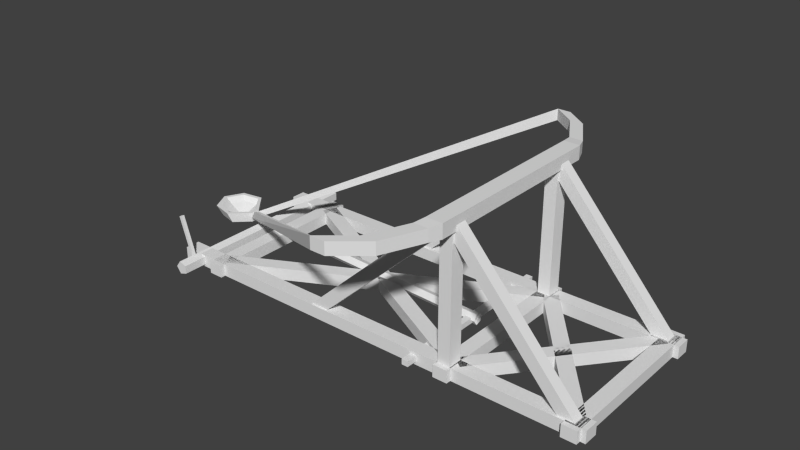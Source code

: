 # Source: tour_catapulte_age1_catapulte.blend  (saved by Blender 2.63.0; exported with 4.5.12 LTS)
import bpy
from mathutils import Matrix  # noqa: F401  (used for matrix-valued properties, if any)

bpy.ops.wm.read_factory_settings(use_empty=True)
scene = bpy.context.scene
scene.name = 'Scene'

# ---- collections
col_collection_1 = bpy.data.collections.new('Collection 1'); scene.collection.children.link(col_collection_1)
col_collection_6 = bpy.data.collections.new('Collection 6'); scene.collection.children.link(col_collection_6)

# ---- world
world_world = bpy.data.worlds.new('World'); scene.world = world_world
world_world.color = (0.05088, 0.05088, 0.05088)
world_world.use_sun_shadow = False
world_world.sun_shadow_jitter_overblur = 0.0
world_world.cycles.sampling_method = 'MANUAL'
world_world.cycles.sample_map_resolution = 256

# ---- meshes
me_plane_001 = bpy.data.meshes.new('Plane.001')
me_plane_001.from_pydata([(0.7724, -0.2558, -0.1469), (-0.7173, -0.2558, -0.1469), (0.7724, -0.2072, -0.1469), (-0.7173, -0.2072, -0.1469), (0.7724, -0.2558, -0.1064), (-0.7173, -0.2558, -0.1064), (0.7724, -0.2072, -0.1064), (-0.7173, -0.2072, -0.1064), (0.7724, 0.23, -0.1469), (-0.7173, 0.23, -0.1469), (0.7724, 0.2786, -0.1469), (-0.7173, 0.2786, -0.1469), (0.7724, 0.23, -0.1064), (-0.7173, 0.23, -0.1064), (0.7724, 0.2786, -0.1064), (-0.7173, 0.2786, -0.1064), (0.2112, -0.2914, -0.1356), (0.2112, 0.3142, -0.1356), (0.2326, -0.2914, -0.1356), (0.2326, 0.3142, -0.1356), (0.2112, -0.2914, -0.1177), (0.2112, 0.3142, -0.1177), (0.2326, -0.2914, -0.1177), (0.2326, 0.3142, -0.1177), (-0.5392, 0.2947, -0.1469), (-0.5392, -0.272, -0.1469), (-0.5878, 0.2947, -0.1469), (-0.5878, -0.272, -0.1469), (-0.5392, 0.2947, -0.1064), (-0.5392, -0.272, -0.1064), (-0.5878, 0.2947, -0.1064), (-0.5878, -0.272, -0.1064), (0.7562, 0.2947, -0.1469), (0.7562, -0.272, -0.1469), (0.7077, 0.2947, -0.1469), (0.7077, -0.272, -0.1469), (0.7562, 0.2947, -0.1064), (0.7562, -0.272, -0.1064), (0.7077, 0.2947, -0.1064), (0.7077, -0.272, -0.1064), (0.3514, 0.2947, -0.1469), (0.3514, -0.272, -0.1469), (0.3028, 0.2947, -0.1469), (0.3028, -0.272, -0.1469), (0.3514, 0.2947, -0.1064), (0.3514, -0.272, -0.1064), (0.3028, 0.2947, -0.1064), (0.3028, -0.272, -0.1064), (0.3391, 0.2158, -0.1469), (-0.544, -0.2439, -0.1469), (0.3148, 0.2578, -0.1469), (-0.5683, -0.2018, -0.1469), (0.3391, 0.2158, -0.1064), (-0.544, -0.2439, -0.1064), (0.3148, 0.2578, -0.1064), (-0.5683, -0.2018, -0.1064), (0.3198, -0.2403, -0.1469), (-0.5633, 0.2194, -0.1469), (0.3403, -0.1963, -0.1469), (-0.5428, 0.2634, -0.1469), (0.3198, -0.2403, -0.1064), (-0.5633, 0.2194, -0.1064), (0.3403, -0.1963, -0.1064), (-0.5428, 0.2634, -0.1064), (0.7039, -0.2361, -0.1469), (0.3286, 0.2237, -0.1469), (0.74, -0.2036, -0.1469), (0.3647, 0.2561, -0.1469), (0.7039, -0.2361, -0.1064), (0.3286, 0.2237, -0.1064), (0.74, -0.2036, -0.1064), (0.3647, 0.2561, -0.1064), (0.3274, -0.2056, -0.1469), (0.7022, 0.2545, -0.1469), (0.3664, -0.2345, -0.1469), (0.7413, 0.2257, -0.1469), (0.3274, -0.2056, -0.1064), (0.7022, 0.2545, -0.1064), (0.3664, -0.2345, -0.1064), (0.7413, 0.2257, -0.1064), (0.3474, -0.2558, 0.3389), (0.3474, -0.2558, -0.1269), (0.3474, -0.2072, 0.3389), (0.3474, -0.2072, -0.1269), (0.3069, -0.2558, 0.3389), (0.3069, -0.2558, -0.1269), (0.3069, -0.2072, 0.3389), (0.3069, -0.2072, -0.1269), (0.3474, 0.23, 0.3389), (0.3474, 0.23, -0.1269), (0.3474, 0.2786, 0.3389), (0.3474, 0.2786, -0.1269), (0.3069, 0.23, 0.3389), (0.3069, 0.23, -0.1269), (0.3069, 0.2786, 0.3389), (0.3069, 0.2786, -0.1269), (0.3382, -0.2496, 0.3084), (-0.1442, -0.2496, -0.1419), (0.3382, -0.2134, 0.3084), (-0.1442, -0.2134, -0.1419), (0.3096, -0.2496, 0.337), (-0.1728, -0.2496, -0.1132), (0.3096, -0.2134, 0.337), (-0.1728, -0.2134, -0.1132), (0.3382, 0.2362, 0.3084), (-0.1442, 0.2362, -0.1419), (0.3382, 0.2724, 0.3084), (-0.1442, 0.2724, -0.1419), (0.3096, 0.2362, 0.337), (-0.1728, 0.2362, -0.1132), (0.3096, 0.2724, 0.337), (-0.1728, 0.2724, -0.1132), (0.3443, 0.2362, 0.3337), (0.3183, 0.2724, 0.3027), (0.7401, 0.2362, -0.112), (0.3443, 0.2724, 0.3337), (0.7401, 0.2724, -0.112), (0.3183, 0.2362, 0.3027), (0.7141, 0.2362, -0.143), (0.7141, 0.2724, -0.143), (0.3443, -0.2496, 0.3337), (0.7401, -0.2496, -0.112), (0.3443, -0.2134, 0.3337), (0.7401, -0.2134, -0.112), (0.3183, -0.2496, 0.3027), (0.7141, -0.2496, -0.143), (0.3183, -0.2134, 0.3027), (0.7141, -0.2134, -0.143), (0.3544, 0.329, 0.3041), (0.3544, -0.3063, 0.3041), (0.2999, 0.329, 0.3041), (0.2999, -0.3063, 0.3041), (0.3544, 0.329, 0.3495), (0.3544, -0.3063, 0.3495), (0.2999, 0.329, 0.3495), (0.2999, -0.3063, 0.3495), (0.3392, 0.3695, 0.3079), (0.2939, 0.3695, 0.3079), (0.3392, 0.3695, 0.3456), (0.2939, 0.3695, 0.3456), (0.2701, 0.4829, 0.3079), (0.2248, 0.4829, 0.3079), (0.2701, 0.4829, 0.3456), (0.2248, 0.4829, 0.3456), (0.1906, 0.541, 0.3079), (0.1453, 0.541, 0.3079), (0.1906, 0.541, 0.3456), (0.1453, 0.541, 0.3456), (0.3409, -0.3463, 0.3068), (0.293, -0.3463, 0.3068), (0.3409, -0.3463, 0.3467), (0.293, -0.3463, 0.3467), (0.2865, -0.4789, 0.3068), (0.2387, -0.4789, 0.3068), (0.2865, -0.4789, 0.3467), (0.2387, -0.4789, 0.3467), (0.1918, -0.5576, 0.3068), (0.144, -0.5576, 0.3068), (0.1918, -0.5576, 0.3467), (0.144, -0.5576, 0.3467), (0.2449, 0.008048, -0.1065), (-0.6722, -0.336, -0.1252), (0.2449, 0.02832, -0.1131), (-0.6566, -0.336, -0.1467), (0.2449, 0.02832, -0.1344), (-0.6314, -0.336, -0.1385), (0.2449, 0.008048, -0.141), (-0.6314, -0.336, -0.112), (0.2449, -0.004484, -0.1237), (-0.6566, -0.336, -0.1038), (-0.6722, 0.3582, -0.1252), (-0.6566, 0.3582, -0.1467), (-0.6314, 0.3582, -0.1385), (-0.6314, 0.3582, -0.112), (-0.6566, 0.3582, -0.1038), (-0.6795, -0.004484, -0.08505), (-0.6795, 0.008048, -0.1023), (-0.6795, 0.02832, -0.09571), (-0.6794, 0.02832, -0.07439), (-0.6794, 0.008048, -0.0678), (-0.7353, 0.09556, -0.06531), (-0.8036, 0.07931, -0.06235), (-0.8335, 0.01573, -0.06105), (-0.8025, -0.04729, -0.0624), (-0.7339, -0.0623, -0.06537), (-0.6786, -0.004617, -0.06776), (-0.6786, 0.02834, -0.06776), (-0.7272, 0.08241, -0.09906), (-0.7843, 0.0688, -0.09658), (-0.8093, 0.01561, -0.0955), (-0.7834, -0.03713, -0.09663), (-0.726, -0.04969, -0.09911), (-0.6798, -0.001421, -0.1011), (-0.6798, 0.02616, -0.1011), (-0.7409, 0.01496, -0.1224), (-0.6903, -0.001511, -0.06726), (-0.7368, -0.05004, -0.06524), (-0.7945, -0.03741, -0.06274), (-0.8206, 0.01561, -0.06161), (-0.7955, 0.0691, -0.0627), (-0.738, 0.08278, -0.06519), (-0.6903, 0.02622, -0.06726), (-0.6948, 0.001583, -0.08203), (-0.7325, -0.03783, -0.0804), (-0.7794, -0.02758, -0.07837), (-0.8006, 0.01549, -0.07745), (-0.7802, 0.05893, -0.07833), (-0.7335, 0.07004, -0.08035), (-0.6948, 0.02411, -0.08203), (-0.7436, 0.01496, -0.1101), (-0.6926, -0.2733, 0.02336), (-0.645, -0.2733, -0.1269), (-0.7023, -0.2733, 0.02029), (-0.6547, -0.2733, -0.13), (-0.6926, -0.2842, 0.02336), (-0.645, -0.2842, -0.1269), (-0.7023, -0.2842, 0.02029), (-0.6547, -0.2842, -0.13)], [], [(2, 0, 1, 3), (6, 7, 5, 4), (3, 1, 5, 7), (0, 2, 6, 4), (4, 5, 1, 0), (2, 3, 7, 6), (10, 8, 9, 11), (14, 15, 13, 12), (11, 9, 13, 15), (8, 10, 14, 12), (12, 13, 9, 8), (10, 11, 15, 14), (18, 16, 17, 19), (22, 23, 21, 20), (19, 17, 21, 23), (16, 18, 22, 20), (20, 21, 17, 16), (18, 19, 23, 22), (26, 24, 25, 27), (30, 31, 29, 28), (27, 25, 29, 31), (24, 26, 30, 28), (28, 29, 25, 24), (26, 27, 31, 30), (34, 32, 33, 35), (38, 39, 37, 36), (35, 33, 37, 39), (32, 34, 38, 36), (36, 37, 33, 32), (34, 35, 39, 38), (42, 40, 41, 43), (46, 47, 45, 44), (43, 41, 45, 47), (40, 42, 46, 44), (44, 45, 41, 40), (42, 43, 47, 46), (50, 48, 49, 51), (54, 55, 53, 52), (51, 49, 53, 55), (48, 50, 54, 52), (52, 53, 49, 48), (50, 51, 55, 54), (58, 56, 57, 59), (62, 63, 61, 60), (59, 57, 61, 63), (56, 58, 62, 60), (60, 61, 57, 56), (58, 59, 63, 62), (66, 64, 65, 67), (70, 71, 69, 68), (67, 65, 69, 71), (64, 66, 70, 68), (68, 69, 65, 64), (66, 67, 71, 70), (74, 72, 73, 75), (78, 79, 77, 76), (75, 73, 77, 79), (72, 74, 78, 76), (76, 77, 73, 72), (74, 75, 79, 78), (82, 80, 81, 83), (86, 87, 85, 84), (83, 81, 85, 87), (80, 82, 86, 84), (84, 85, 81, 80), (82, 83, 87, 86), (90, 88, 89, 91), (94, 95, 93, 92), (91, 89, 93, 95), (88, 90, 94, 92), (92, 93, 89, 88), (90, 91, 95, 94), (98, 96, 97, 99), (102, 103, 101, 100), (99, 97, 101, 103), (96, 98, 102, 100), (100, 101, 97, 96), (98, 99, 103, 102), (106, 104, 105, 107), (110, 111, 109, 108), (107, 105, 109, 111), (104, 106, 110, 108), (108, 109, 105, 104), (106, 107, 111, 110), (116, 114, 118, 119), (122, 120, 121, 123), (126, 127, 125, 124), (123, 121, 125, 127), (120, 122, 126, 124), (124, 125, 121, 120), (122, 123, 127, 126), (130, 128, 129, 131), (134, 135, 133, 132), (129, 133, 150, 148), (138, 139, 134, 132), (132, 133, 129, 128), (130, 131, 135, 134), (138, 136, 140, 142), (132, 128, 136, 138), (130, 134, 139, 137), (128, 130, 137, 136), (141, 143, 147, 145), (136, 137, 141, 140), (144, 145, 147, 146), (142, 140, 144, 146), (140, 141, 145, 144), (146, 147, 143, 142), (155, 154, 150, 151), (135, 131, 149, 151), (131, 129, 148, 149), (151, 150, 133, 135), (153, 152, 156, 157), (148, 150, 154, 152), (151, 149, 153, 155), (149, 148, 152, 153), (157, 156, 158, 159), (159, 158, 154, 155), (152, 154, 158, 156), (155, 153, 157, 159), (162, 164, 177, 178), (160, 162, 178, 179), (163, 161, 170, 171), (168, 160, 179, 175), (164, 166, 176, 177), (166, 168, 175, 176), (165, 163, 171, 172), (161, 169, 174, 170), (169, 167, 173, 174), (167, 165, 172, 173), (189, 188, 181, 182), (192, 191, 184, 185), (188, 187, 180, 181), (191, 190, 183, 184), (193, 187, 180, 186), (190, 189, 182, 183), (193, 192, 185, 186), (186, 185, 195, 201), (183, 182, 198, 197), (186, 180, 200, 201), (184, 183, 197, 196), (181, 180, 200, 199), (185, 184, 196, 195), (182, 181, 199, 198), (194, 191, 192), (194, 187, 188), (194, 190, 191), (194, 187, 193), (194, 189, 190), (194, 192, 193), (194, 188, 189), (201, 195, 202, 208), (196, 197, 204, 203), (199, 200, 207, 206), (201, 200, 207, 208), (198, 199, 206, 205), (195, 196, 203, 202), (197, 198, 205, 204), (203, 204, 209), (206, 207, 209), (202, 203, 209), (205, 206, 209), (208, 202, 209), (204, 205, 209), (208, 207, 209), (147, 178, 177, 145), (159, 179, 175, 157), (115, 112, 114, 116), (113, 119, 118, 117), (112, 115, 113, 117), (117, 118, 114, 112), (115, 116, 119, 113), (142, 143, 139, 138), (137, 139, 143, 141), (212, 213, 211, 210), (216, 214, 215, 217), (213, 217, 215, 211), (210, 214, 216, 212), (214, 210, 211, 215), (212, 216, 217, 213), (167, 169, 165), (163, 165, 169, 161), (174, 171, 170), (173, 172, 171, 174)])
_uv = me_plane_001.uv_layers.new(name='UVMap')
_uv.uv.foreach_set('vector', [0.5763, 0.3003, 0.5791, 0.3457, 0.2316, 0.3457, 0.2288, 0.3003, 0.5809, 0.2554, 0.2334, 0.2554, 0.2379, 0.2104, 0.5854, 0.2104, 0.2288, 0.3003, 0.2316, 0.3457, 0.1938, 0.348, 0.191, 0.3026, 0.5791, 0.3457, 0.5763, 0.3003, 0.6141, 0.298, 0.6169, 0.3433, 0.5745, 0.3906, 0.227, 0.3906, 0.2316, 0.3457, 0.5791, 0.3457, 0.5763, 0.3003, 0.2288, 0.3003, 0.2334, 0.2554, 0.5809, 0.2554, 0.4106, 0.53, 0.4134, 0.5754, 0.06593, 0.5754, 0.06314, 0.53, 0.4153, 0.4851, 0.06778, 0.4851, 0.07219, 0.4402, 0.4197, 0.4402, 0.06314, 0.53, 0.06593, 0.5754, 0.02811, 0.5777, 0.02532, 0.5323, 0.4134, 0.5754, 0.4106, 0.53, 0.4485, 0.5277, 0.4512, 0.5731, 0.4088, 0.6203, 0.06129, 0.6203, 0.06593, 0.5754, 0.4134, 0.5754, 0.4106, 0.53, 0.06314, 0.53, 0.06778, 0.4851, 0.4153, 0.4851, 0.4738, 0.5008, 0.4726, 0.4816, 0.6196, 0.4816, 0.6208, 0.5008, 0.4763, 0.4436, 0.6234, 0.4436, 0.6215, 0.4626, 0.4745, 0.4626, 0.6208, 0.5008, 0.6196, 0.4816, 0.6356, 0.4806, 0.6368, 0.4998, 0.4726, 0.4816, 0.4738, 0.5008, 0.4578, 0.5018, 0.4566, 0.4826, 0.4745, 0.4626, 0.6215, 0.4626, 0.6196, 0.4816, 0.4726, 0.4816, 0.4738, 0.5008, 0.6208, 0.5008, 0.6189, 0.5198, 0.4718, 0.5198, 0.255, 0.9325, 0.2537, 0.9608, 0.03766, 0.9608, 0.03894, 0.9325, 0.2566, 0.9044, 0.04061, 0.9044, 0.03955, 0.8761, 0.2556, 0.8761, 0.03894, 0.9325, 0.03766, 0.9608, 0.01412, 0.9597, 0.0154, 0.9315, 0.2537, 0.9608, 0.255, 0.9325, 0.2785, 0.9336, 0.2772, 0.9618, 0.252, 0.989, 0.03598, 0.989, 0.03766, 0.9608, 0.2537, 0.9608, 0.255, 0.9325, 0.03894, 0.9325, 0.04061, 0.9044, 0.2566, 0.9044, 0.5425, 0.9058, 0.5435, 0.9341, 0.3275, 0.9341, 0.3265, 0.9058, 0.5406, 0.9905, 0.3246, 0.9905, 0.3259, 0.9622, 0.5419, 0.9622, 0.3265, 0.9058, 0.3275, 0.9341, 0.3039, 0.9349, 0.3029, 0.9066, 0.5435, 0.9341, 0.5425, 0.9058, 0.5661, 0.9049, 0.5671, 0.9332, 0.5419, 0.9622, 0.3259, 0.9622, 0.3275, 0.9341, 0.5435, 0.9341, 0.5425, 0.9058, 0.3265, 0.9058, 0.3281, 0.8776, 0.5442, 0.8776, 0.5484, 0.7785, 0.5471, 0.8067, 0.3311, 0.8067, 0.3324, 0.7785, 0.5465, 0.8632, 0.3305, 0.8632, 0.3294, 0.8349, 0.5454, 0.8349, 0.3324, 0.7785, 0.3311, 0.8067, 0.3075, 0.8056, 0.3088, 0.7774, 0.5471, 0.8067, 0.5484, 0.7785, 0.5719, 0.7795, 0.5706, 0.8078, 0.5454, 0.8349, 0.3294, 0.8349, 0.3311, 0.8067, 0.5471, 0.8067, 0.5484, 0.7785, 0.3324, 0.7785, 0.334, 0.7503, 0.5501, 0.7503, 0.9572, 0.519, 0.9588, 0.5561, 0.6742, 0.5561, 0.6726, 0.519, 0.9605, 0.4821, 0.6759, 0.4821, 0.6786, 0.445, 0.9632, 0.445, 0.6726, 0.519, 0.6742, 0.5561, 0.6433, 0.5574, 0.6416, 0.5203, 0.9588, 0.5561, 0.9572, 0.519, 0.9881, 0.5176, 0.9898, 0.5547, 0.9555, 0.593, 0.6709, 0.593, 0.6742, 0.5561, 0.9588, 0.5561, 0.9572, 0.519, 0.6726, 0.519, 0.6759, 0.4821, 0.9605, 0.4821, 0.6282, 0.08796, 0.6298, 0.1251, 0.3451, 0.1251, 0.3435, 0.08796, 0.6315, 0.05107, 0.3468, 0.05107, 0.3495, 0.01396, 0.6342, 0.01396, 0.3435, 0.08796, 0.3451, 0.1251, 0.3142, 0.1264, 0.3126, 0.08931, 0.6298, 0.1251, 0.6282, 0.08796, 0.6591, 0.08661, 0.6607, 0.1237, 0.6265, 0.162, 0.3418, 0.162, 0.3451, 0.1251, 0.6298, 0.1251, 0.6282, 0.08796, 0.3435, 0.08796, 0.3468, 0.05107, 0.6315, 0.05107, 0.8283, 0.4084, 0.7994, 0.4097, 0.7994, 0.1887, 0.8283, 0.1873, 0.7418, 0.4059, 0.7418, 0.1849, 0.7706, 0.1869, 0.7706, 0.4079, 0.8283, 0.1873, 0.7994, 0.1887, 0.7983, 0.1646, 0.8271, 0.1633, 0.7994, 0.4097, 0.8283, 0.4084, 0.8294, 0.4324, 0.8006, 0.4338, 0.7706, 0.4079, 0.7706, 0.1869, 0.7994, 0.1887, 0.7994, 0.4097, 0.8283, 0.4084, 0.8283, 0.1873, 0.8571, 0.1891, 0.8571, 0.4102, 0.6842, 0.1887, 0.713, 0.1873, 0.713, 0.4084, 0.6842, 0.4097, 0.6554, 0.1869, 0.6554, 0.4079, 0.6265, 0.4059, 0.6265, 0.1849, 0.6842, 0.4097, 0.713, 0.4084, 0.7141, 0.4324, 0.6853, 0.4338, 0.713, 0.1873, 0.6842, 0.1887, 0.683, 0.1646, 0.7119, 0.1633, 0.7418, 0.1891, 0.7418, 0.4102, 0.713, 0.4084, 0.713, 0.1873, 0.6842, 0.1887, 0.6842, 0.4097, 0.6554, 0.4079, 0.6554, 0.1869, 0.984, 0.384, 0.9582, 0.3846, 0.9582, 0.1883, 0.984, 0.1876, 0.9068, 0.3828, 0.9068, 0.1864, 0.9325, 0.1871, 0.9325, 0.3835, 0.9073, 0.165, 0.9331, 0.1657, 0.9325, 0.1871, 0.9068, 0.1864, 0.9319, 0.405, 0.9062, 0.4043, 0.9068, 0.3828, 0.9325, 0.3835, 0.9325, 0.3835, 0.9325, 0.1871, 0.9582, 0.1883, 0.9582, 0.3846, 0.8811, 0.3817, 0.8811, 0.1853, 0.9068, 0.1864, 0.9068, 0.3828, 0.9771, 0.8425, 0.9514, 0.8431, 0.9514, 0.6468, 0.9771, 0.6461, 0.8999, 0.8413, 0.8999, 0.6449, 0.9257, 0.6456, 0.9257, 0.842, 0.9005, 0.6235, 0.9263, 0.6242, 0.9257, 0.6456, 0.8999, 0.6449, 0.9251, 0.8635, 0.8994, 0.8628, 0.8999, 0.8413, 0.9257, 0.842, 0.9257, 0.842, 0.9257, 0.6456, 0.9514, 0.6468, 0.9514, 0.8431, 0.8743, 0.8402, 0.8743, 0.6438, 0.8999, 0.6449, 0.8999, 0.8413, 0.2588, 0.8107, 0.2603, 0.8386, 0.04685, 0.8386, 0.04534, 0.8107, 0.2579, 0.7828, 0.04438, 0.7828, 0.04649, 0.7551, 0.26, 0.7551, 0.04534, 0.8107, 0.04685, 0.8386, 0.01563, 0.8403, 0.01412, 0.8124, 0.2603, 0.8386, 0.2588, 0.8107, 0.29, 0.809, 0.2915, 0.8369, 0.2584, 0.8665, 0.04497, 0.8665, 0.04685, 0.8386, 0.2603, 0.8386, 0.2588, 0.8107, 0.04534, 0.8107, 0.04438, 0.7828, 0.2579, 0.7828, 0.6519, 0.9562, 0.624, 0.9577, 0.624, 0.7442, 0.6519, 0.7427, 0.6797, 0.9552, 0.6797, 0.7417, 0.7075, 0.7438, 0.7075, 0.9573, 0.6519, 0.7427, 0.624, 0.7442, 0.6223, 0.713, 0.6502, 0.7115, 0.624, 0.9577, 0.6519, 0.9562, 0.6536, 0.9874, 0.6257, 0.9889, 0.5961, 0.9558, 0.5961, 0.7423, 0.624, 0.7442, 0.624, 0.9577, 0.6519, 0.9562, 0.6519, 0.7427, 0.6797, 0.7417, 0.6797, 0.9552, 0.8129, 0.6027, 0.8438, 0.6083, 0.8375, 0.6428, 0.8066, 0.6372, 0.751, 0.9093, 0.7496, 0.8828, 0.9527, 0.8828, 0.954, 0.9093, 0.7549, 0.9356, 0.9579, 0.9356, 0.9561, 0.9621, 0.753, 0.9621, 0.9875, 0.9377, 0.9856, 0.9641, 0.9561, 0.9621, 0.9579, 0.9356, 0.7235, 0.96, 0.7253, 0.9336, 0.7549, 0.9356, 0.753, 0.9621, 0.753, 0.9621, 0.9561, 0.9621, 0.9528, 0.9884, 0.7498, 0.9884, 0.751, 0.9093, 0.954, 0.9093, 0.9579, 0.9356, 0.7549, 0.9356, 0.4231, 0.6601, 0.4158, 0.6884, 0.2227, 0.6865, 0.2171, 0.6591, 0.4247, 0.7423, 0.2131, 0.7388, 0.2212, 0.711, 0.416, 0.7126, 0.2227, 0.6865, 0.2212, 0.711, 0.1991, 0.7091, 0.2003, 0.6862, 0.4391, 0.7112, 0.4512, 0.7358, 0.4247, 0.7423, 0.416, 0.7126, 0.416, 0.7126, 0.2212, 0.711, 0.2227, 0.6865, 0.4158, 0.6884, 0.4231, 0.6601, 0.2171, 0.6591, 0.2163, 0.6331, 0.4267, 0.6331, 0.4391, 0.7112, 0.4387, 0.689, 0.513, 0.6885, 0.5132, 0.7098, 0.416, 0.7126, 0.4158, 0.6884, 0.4387, 0.689, 0.4391, 0.7112, 0.4231, 0.6601, 0.4267, 0.6331, 0.4519, 0.6393, 0.4491, 0.6635, 0.4158, 0.6884, 0.4231, 0.6601, 0.4491, 0.6635, 0.4387, 0.689, 0.5331, 0.6699, 0.5346, 0.6464, 0.5972, 0.6479, 0.5969, 0.6708, 0.4387, 0.689, 0.4491, 0.6635, 0.5331, 0.6699, 0.513, 0.6885, 0.5744, 0.6872, 0.5969, 0.6708, 0.6105, 0.6896, 0.5881, 0.7059, 0.5132, 0.7098, 0.513, 0.6885, 0.5744, 0.6872, 0.574, 0.7134, 0.513, 0.6885, 0.5331, 0.6699, 0.5969, 0.6708, 0.5744, 0.6872, 0.574, 0.7134, 0.5972, 0.7324, 0.5321, 0.7288, 0.5132, 0.7098, 0.1075, 0.724, 0.1251, 0.7043, 0.1991, 0.7091, 0.1887, 0.7347, 0.2163, 0.6331, 0.2171, 0.6591, 0.1933, 0.6593, 0.1926, 0.6361, 0.2171, 0.6591, 0.2227, 0.6865, 0.2003, 0.6862, 0.1933, 0.6593, 0.1887, 0.7347, 0.1991, 0.7091, 0.2212, 0.711, 0.2131, 0.7388, 0.1086, 0.6628, 0.1253, 0.6836, 0.05344, 0.6785, 0.0329, 0.6598, 0.2003, 0.6862, 0.1991, 0.7091, 0.1251, 0.7043, 0.1253, 0.6836, 0.1926, 0.6361, 0.1933, 0.6593, 0.1086, 0.6628, 0.1088, 0.6387, 0.1933, 0.6593, 0.2003, 0.6862, 0.1253, 0.6836, 0.1086, 0.6628, 0.0329, 0.6598, 0.05344, 0.6785, 0.03785, 0.6956, 0.01732, 0.6769, 0.02924, 0.7246, 0.05244, 0.705, 0.1251, 0.7043, 0.1075, 0.724, 0.1253, 0.6836, 0.1251, 0.7043, 0.05244, 0.705, 0.05344, 0.6785, 0.1088, 0.6387, 0.1086, 0.6628, 0.0329, 0.6598, 0.03392, 0.6356, 0.1608, 0.4204, 0.1338, 0.4235, 0.1193, 0.2157, 0.1463, 0.2127, 0.1879, 0.4181, 0.1608, 0.4204, 0.1463, 0.2127, 0.1734, 0.2105, 0.712, 0.05633, 0.7116, 0.03274, 0.8917, 0.04042, 0.8921, 0.06401, 0.07948, 0.4258, 0.05224, 0.4258, 0.03773, 0.218, 0.06497, 0.2179, 0.1338, 0.4235, 0.1067, 0.4258, 0.09221, 0.2179, 0.1193, 0.2157, 0.1067, 0.4258, 0.07948, 0.4258, 0.06497, 0.2179, 0.09221, 0.2179, 0.7124, 0.07992, 0.712, 0.05633, 0.8921, 0.06401, 0.8925, 0.08759, 0.7116, 0.03274, 0.7112, 0.009156, 0.8913, 0.01683, 0.8917, 0.04042, 0.7132, 0.1271, 0.7128, 0.1035, 0.8929, 0.1112, 0.8933, 0.1348, 0.7128, 0.1035, 0.7124, 0.07992, 0.8925, 0.08759, 0.8929, 0.1112, 0.6159, 0.6062, 0.6006, 0.5772, 0.6144, 0.5689, 0.6403, 0.5894, 0.556, 0.5562, 0.5352, 0.5595, 0.5264, 0.5486, 0.5554, 0.5444, 0.6006, 0.5772, 0.5859, 0.5641, 0.5952, 0.5564, 0.6144, 0.5689, 0.5352, 0.5595, 0.5154, 0.5723, 0.5, 0.5601, 0.5264, 0.5486, 0.5649, 0.5573, 0.5859, 0.5641, 0.5952, 0.5564, 0.5667, 0.5453, 0.5154, 0.5723, 0.4923, 0.6062, 0.4614, 0.5836, 0.5, 0.5601, 0.5649, 0.5573, 0.556, 0.5562, 0.5554, 0.5444, 0.5667, 0.5453, 0.5667, 0.5453, 0.5554, 0.5444, 0.5548, 0.5395, 0.5683, 0.5414, 0.5, 0.5601, 0.4614, 0.5836, 0.4608, 0.5727, 0.4969, 0.5539, 0.5667, 0.5453, 0.5952, 0.5564, 0.5969, 0.5514, 0.5683, 0.5414, 0.5264, 0.5486, 0.5, 0.5601, 0.4969, 0.5539, 0.5253, 0.5436, 0.6144, 0.5689, 0.5952, 0.5564, 0.5969, 0.5514, 0.6172, 0.5649, 0.5554, 0.5444, 0.5264, 0.5486, 0.5253, 0.5436, 0.5548, 0.5395, 0.6403, 0.5894, 0.6144, 0.5689, 0.6172, 0.5649, 0.6416, 0.5829, 0.5576, 0.5976, 0.5352, 0.5595, 0.556, 0.5562, 0.5576, 0.5976, 0.5859, 0.5641, 0.6006, 0.5772, 0.5576, 0.5976, 0.5154, 0.5723, 0.5352, 0.5595, 0.5576, 0.5976, 0.5859, 0.5641, 0.5649, 0.5573, 0.5576, 0.5976, 0.4923, 0.6062, 0.5154, 0.5723, 0.5576, 0.5976, 0.556, 0.5562, 0.5649, 0.5573, 0.5576, 0.5976, 0.6006, 0.5772, 0.6159, 0.6062, 0.9544, 0.07056, 0.9396, 0.07097, 0.9424, 0.07825, 0.9525, 0.07839, 0.9123, 0.08837, 0.905, 0.1176, 0.9162, 0.113, 0.9218, 0.09086, 0.9933, 0.1174, 0.9859, 0.08785, 0.9761, 0.09066, 0.9818, 0.1129, 0.9544, 0.07056, 0.9859, 0.08785, 0.9761, 0.09066, 0.9525, 0.07839, 0.9781, 0.1445, 0.9933, 0.1174, 0.9818, 0.1129, 0.9694, 0.1343, 0.9396, 0.07097, 0.9123, 0.08837, 0.9218, 0.09086, 0.9424, 0.07825, 0.905, 0.1176, 0.9198, 0.1445, 0.9283, 0.1343, 0.9162, 0.113, 0.9218, 0.09086, 0.9162, 0.113, 0.9484, 0.1059, 0.9818, 0.1129, 0.9761, 0.09066, 0.9484, 0.1059, 0.9424, 0.07825, 0.9218, 0.09086, 0.9484, 0.1059, 0.9694, 0.1343, 0.9818, 0.1129, 0.9484, 0.1059, 0.9525, 0.07839, 0.9424, 0.07825, 0.9484, 0.1059, 0.9162, 0.113, 0.9283, 0.1343, 0.9484, 0.1059, 0.9525, 0.07839, 0.9761, 0.09066, 0.9484, 0.1059, 0.2006, 0.02636, 0.1463, 0.2127, 0.1193, 0.2157, 0.1736, 0.02975, 0.01572, 0.007556, 0.03773, 0.218, 0.06497, 0.2179, 0.0433, 0.009346, 0.7643, 0.8137, 0.7427, 0.8535, 0.7427, 0.6395, 0.7756, 0.6394, 0.7847, 0.8159, 0.8066, 0.6372, 0.8375, 0.6428, 0.8021, 0.848, 0.7427, 0.8535, 0.7643, 0.8137, 0.7847, 0.8159, 0.8021, 0.848, 0.8021, 0.848, 0.8375, 0.6428, 0.8631, 0.652, 0.8277, 0.8572, 0.7643, 0.8137, 0.7756, 0.6394, 0.8066, 0.6372, 0.7847, 0.8159, 0.5132, 0.7098, 0.5321, 0.7288, 0.4512, 0.7358, 0.4391, 0.7112, 0.4491, 0.6635, 0.4519, 0.6393, 0.5346, 0.6464, 0.5331, 0.6699, 0.8959, 0.04655, 0.8959, 0.04655, 0.8959, 0.04655, 0.8959, 0.04655, 0.8959, 0.04655, 0.8959, 0.04655, 0.8959, 0.04655, 0.8959, 0.04655, 0.8959, 0.04655, 0.8959, 0.04655, 0.8959, 0.04655, 0.8959, 0.04655, 0.8959, 0.04655, 0.8959, 0.04655, 0.8959, 0.04655, 0.8959, 0.04655, 0.8959, 0.04655, 0.8959, 0.04655, 0.8959, 0.04655, 0.8959, 0.04655, 0.8959, 0.04655, 0.8959, 0.04655, 0.8959, 0.04655, 0.8959, 0.04655, 0.7128, 0.1035, 0.7132, 0.1271, 0.6902, 0.0966, 0.6767, 0.1159, 0.6902, 0.0966, 0.7132, 0.1271, 0.6909, 0.1348, 0.8913, 0.01683, 0.9143, 0.04732, 0.8917, 0.04042, 0.9136, 0.009156, 0.9278, 0.028, 0.9143, 0.04732, 0.8913, 0.01683])
me_plane_001.use_remesh_preserve_volume = False
me_plane_001.use_remesh_preserve_attributes = False
me_plane_001.use_mirror_vertex_groups = False
me_plane_001.update()
arm_armature = bpy.data.armatures.new('Armature')  # bones are not reproduced

# ---- objects
ob_plane = bpy.data.objects.new('Plane', me_plane_001)
ob_armature = bpy.data.objects.new('Armature', arm_armature)

# ---- transforms, parenting, visibility, modifiers, constraints
ob_plane.parent = ob_armature
ob_plane.matrix_parent_inverse = Matrix(((4.351, 0.0, 0.0, 0.802), (0.0, 4.351, 0.0, 0.4204), (0.0, 0.0, 4.351, -0.7417), (0.0, 0.0, 0.0, 1.0)))
ob_plane.location = (-0.004653, -0.01147, 0.2252)
ob_plane.rotation_euler = (0.0, -4.147e-07, 0.0)
ob_plane.scale = (1.0, 1.0, 1.0)
ob_plane.lineart.crease_threshold = 0.0
_vg = ob_plane.vertex_groups.new(name='Bone')
_vg.add([0, 1, 2, 3, 4, 5, 6, 7, 8, 9, 10, 11, 12, 13, 14, 15, 16, 17, 18, 19, 20, 21, 22, 23, 24, 25, 26, 27, 28, 29, 30, 31, 32, 33, 34, 35, 36, 37, 38, 39, 40, 41, 42, 43, 44, 45, 46, 47, 48, 49, 50, 51, 52, 53, 54, 55, 56, 57, 58, 59, 60, 61, 62, 63, 64, 65, 66, 67, 68, 69, 70, 71, 72, 73, 74, 75, 76, 77, 78, 79, 80, 81, 82, 83, 84, 85, 86, 87, 88, 89, 90, 91, 92, 93, 94, 95, 96, 97, 98, 99, 100, 101, 102, 103, 104, 105, 106, 107, 108, 109, 110, 111, 112, 113, 114, 115, 116, 117, 118, 119, 120, 121, 122, 123, 124, 125, 126, 127, 128, 129, 130, 131, 132, 133, 134, 135, 136, 137, 138, 139, 140, 141, 142, 143, 144, 145, 146, 147, 148, 149, 150, 151, 152, 153, 154, 155, 156, 157, 158, 159, 160, 161, 162, 163, 164, 165, 166, 167, 168, 169, 170, 171, 172, 173, 174, 175, 176, 177, 178, 179, 180, 181, 182, 183, 184, 185, 186, 187, 188, 189, 190, 191, 192, 193, 194, 195, 196, 197, 198, 199, 200, 201, 202, 203, 204, 205, 206, 207, 208, 209, 210, 211, 212, 213, 214, 215, 216, 217], 1.0, 'REPLACE')
_vg = ob_plane.vertex_groups.new(name='Bone.001')
_vg.add([160, 162, 164, 166, 168, 175, 176, 177, 178, 179, 180, 181, 182, 183, 184, 185, 186, 187, 188, 189, 190, 191, 192, 193, 194, 195, 196, 197, 198, 199, 200, 201, 202, 203, 204, 205, 206, 207, 208, 209], 1.0, 'REPLACE')
_vg = ob_plane.vertex_groups.new(name='Bone.002')
_vg.add([161, 163, 165, 167, 169, 170, 171, 172, 173, 174, 210, 211, 212, 213, 214, 215, 216, 217], 1.0, 'REPLACE')
_m = ob_plane.modifiers.new('Armature', 'ARMATURE')
_m.object = ob_armature
_m.use_deform_preserve_volume = True
ob_armature.location = (-0.1843, -0.09663, 0.09768)
ob_armature.scale = (0.2299, 0.2299, 0.2299)
ob_armature.lineart.crease_threshold = 0.0

# ---- collection membership
col_collection_1.objects.link(ob_plane)
col_collection_6.objects.link(ob_armature)

# ---- scene / render settings (as saved in the file)
scene.frame_start = 1; scene.frame_end = 220; scene.frame_set(1)
scene.render.engine = 'BLENDER_EEVEE_NEXT'
scene.render.image_settings.color_mode = 'RGB'
scene.render.image_settings.compression = 90
scene.render.resolution_percentage = 50
scene.render.dither_intensity = 0.0
scene.render.bake_margin = 2
scene.render.bake_bias = 0.0
scene.cycles.use_denoising = False
scene.cycles.samples = 10
scene.cycles.sampling_pattern = 'TABULATED_SOBOL'
scene.cycles.light_sampling_threshold = 0.0
scene.cycles.use_adaptive_sampling = False
scene.cycles.use_light_tree = False
scene.cycles.blur_glossy = 0.0
scene.cycles.volume_bounces = 1
scene.cycles.pixel_filter_type = 'GAUSSIAN'
scene.cycles.sample_clamp_indirect = 0.0
scene.view_settings.view_transform = 'Standard'
bpy.context.view_layer.update()

# ---- added for rendering (the .blend has no active camera and no usable light): camera, sun
cam_auto = bpy.data.cameras.new('AutoCamera')
cam_auto.lens = 50.0
cam_auto.sensor_width = 36.0
cam_auto.clip_end = 1000.0
ob_auto_camera = bpy.data.objects.new('AutoCamera', cam_auto)
scene.collection.objects.link(ob_auto_camera)
ob_auto_camera.location = (1.82273, -2.24927, 1.74004)
ob_auto_camera.rotation_euler = (1.09748, -7.21219e-08, 0.694738)
scene.camera = ob_auto_camera
light_auto_sun = bpy.data.lights.new('AutoSun', 'SUN')
light_auto_sun.energy = 3.0
light_auto_sun.angle = 0.0523599
ob_auto_sun = bpy.data.objects.new('AutoSun', light_auto_sun)
scene.collection.objects.link(ob_auto_sun)
ob_auto_sun.rotation_euler = (0.872665, 0.174533, 0.523599)
bpy.context.view_layer.update()

